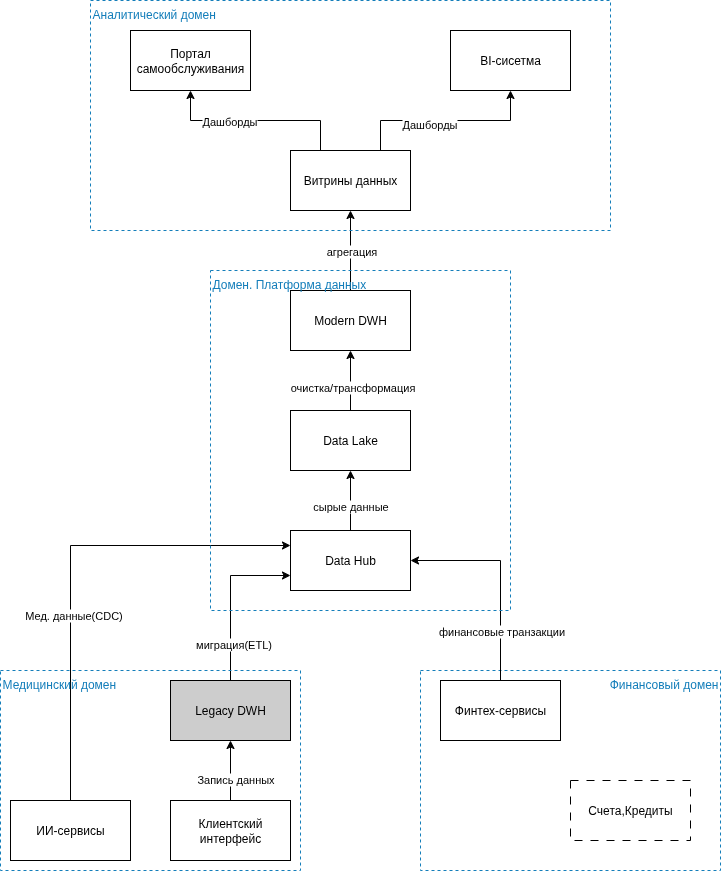

The diagram above was exported from draw.io. Its source (the exported page's mxGraphModel, read from the mxfile embedded in the PNG):
<mxGraphModel dx="2000" dy="1279" grid="1" gridSize="10" guides="1" tooltips="1" connect="1" arrows="1" fold="1" page="1" pageScale="1" pageWidth="850" pageHeight="1100" math="0" shadow="0">
  <root>
    <mxCell id="0" />
    <mxCell id="1" parent="0" />
    <mxCell id="IYo8vSI7UYJBPlXAT1v3-32" value="Финансовый домен" style="fillColor=none;strokeColor=#147EBA;dashed=1;verticalAlign=top;fontStyle=0;fontColor=#147EBA;whiteSpace=wrap;html=1;align=right;" vertex="1" parent="1">
      <mxGeometry x="460" y="690" width="300" height="200" as="geometry" />
    </mxCell>
    <mxCell id="IYo8vSI7UYJBPlXAT1v3-16" style="edgeStyle=orthogonalEdgeStyle;rounded=0;orthogonalLoop=1;jettySize=auto;html=1;exitX=0.5;exitY=0;exitDx=0;exitDy=0;entryX=0.5;entryY=1;entryDx=0;entryDy=0;" edge="1" parent="1" source="IYo8vSI7UYJBPlXAT1v3-1" target="IYo8vSI7UYJBPlXAT1v3-2">
      <mxGeometry relative="1" as="geometry" />
    </mxCell>
    <mxCell id="IYo8vSI7UYJBPlXAT1v3-23" value="очистка/трансформация" style="edgeLabel;html=1;align=center;verticalAlign=middle;resizable=0;points=[];" vertex="1" connectable="0" parent="IYo8vSI7UYJBPlXAT1v3-16">
      <mxGeometry x="-0.2" y="-1" relative="1" as="geometry">
        <mxPoint as="offset" />
      </mxGeometry>
    </mxCell>
    <mxCell id="IYo8vSI7UYJBPlXAT1v3-1" value="Data Lake" style="rounded=0;whiteSpace=wrap;html=1;" vertex="1" parent="1">
      <mxGeometry x="330" y="430" width="120" height="60" as="geometry" />
    </mxCell>
    <mxCell id="IYo8vSI7UYJBPlXAT1v3-17" style="edgeStyle=orthogonalEdgeStyle;rounded=0;orthogonalLoop=1;jettySize=auto;html=1;exitX=0.5;exitY=0;exitDx=0;exitDy=0;entryX=0.5;entryY=1;entryDx=0;entryDy=0;" edge="1" parent="1" source="IYo8vSI7UYJBPlXAT1v3-2" target="IYo8vSI7UYJBPlXAT1v3-4">
      <mxGeometry relative="1" as="geometry" />
    </mxCell>
    <mxCell id="IYo8vSI7UYJBPlXAT1v3-22" value="агрегация" style="edgeLabel;html=1;align=center;verticalAlign=middle;resizable=0;points=[];" vertex="1" connectable="0" parent="IYo8vSI7UYJBPlXAT1v3-17">
      <mxGeometry x="-0.2333" y="-3" relative="1" as="geometry">
        <mxPoint x="-3" y="-9" as="offset" />
      </mxGeometry>
    </mxCell>
    <mxCell id="IYo8vSI7UYJBPlXAT1v3-2" value="Modern DWH" style="rounded=0;whiteSpace=wrap;html=1;" vertex="1" parent="1">
      <mxGeometry x="330" y="310" width="120" height="60" as="geometry" />
    </mxCell>
    <mxCell id="IYo8vSI7UYJBPlXAT1v3-15" style="edgeStyle=orthogonalEdgeStyle;rounded=0;orthogonalLoop=1;jettySize=auto;html=1;exitX=0.5;exitY=0;exitDx=0;exitDy=0;entryX=0.5;entryY=1;entryDx=0;entryDy=0;" edge="1" parent="1" source="IYo8vSI7UYJBPlXAT1v3-3" target="IYo8vSI7UYJBPlXAT1v3-1">
      <mxGeometry relative="1" as="geometry" />
    </mxCell>
    <mxCell id="IYo8vSI7UYJBPlXAT1v3-24" value="сырые данные" style="edgeLabel;html=1;align=center;verticalAlign=middle;resizable=0;points=[];" vertex="1" connectable="0" parent="IYo8vSI7UYJBPlXAT1v3-15">
      <mxGeometry x="-0.1667" y="1" relative="1" as="geometry">
        <mxPoint as="offset" />
      </mxGeometry>
    </mxCell>
    <mxCell id="IYo8vSI7UYJBPlXAT1v3-3" value="Data Hub" style="rounded=0;whiteSpace=wrap;html=1;" vertex="1" parent="1">
      <mxGeometry x="330" y="550" width="120" height="60" as="geometry" />
    </mxCell>
    <mxCell id="IYo8vSI7UYJBPlXAT1v3-18" style="edgeStyle=orthogonalEdgeStyle;rounded=0;orthogonalLoop=1;jettySize=auto;html=1;exitX=0.75;exitY=0;exitDx=0;exitDy=0;entryX=0.5;entryY=1;entryDx=0;entryDy=0;" edge="1" parent="1" source="IYo8vSI7UYJBPlXAT1v3-4" target="IYo8vSI7UYJBPlXAT1v3-6">
      <mxGeometry relative="1" as="geometry" />
    </mxCell>
    <mxCell id="IYo8vSI7UYJBPlXAT1v3-20" value="Дашборды" style="edgeLabel;html=1;align=center;verticalAlign=middle;resizable=0;points=[];" vertex="1" connectable="0" parent="IYo8vSI7UYJBPlXAT1v3-18">
      <mxGeometry x="-0.1789" y="-3" relative="1" as="geometry">
        <mxPoint as="offset" />
      </mxGeometry>
    </mxCell>
    <mxCell id="IYo8vSI7UYJBPlXAT1v3-19" style="edgeStyle=orthogonalEdgeStyle;rounded=0;orthogonalLoop=1;jettySize=auto;html=1;exitX=0.25;exitY=0;exitDx=0;exitDy=0;entryX=0.5;entryY=1;entryDx=0;entryDy=0;" edge="1" parent="1" source="IYo8vSI7UYJBPlXAT1v3-4" target="IYo8vSI7UYJBPlXAT1v3-5">
      <mxGeometry relative="1" as="geometry" />
    </mxCell>
    <mxCell id="IYo8vSI7UYJBPlXAT1v3-21" value="Дашборды" style="edgeLabel;html=1;align=center;verticalAlign=middle;resizable=0;points=[];" vertex="1" connectable="0" parent="IYo8vSI7UYJBPlXAT1v3-19">
      <mxGeometry x="0.2842" relative="1" as="geometry">
        <mxPoint as="offset" />
      </mxGeometry>
    </mxCell>
    <mxCell id="IYo8vSI7UYJBPlXAT1v3-4" value="Витрины данных" style="rounded=0;whiteSpace=wrap;html=1;" vertex="1" parent="1">
      <mxGeometry x="330" y="170" width="120" height="60" as="geometry" />
    </mxCell>
    <mxCell id="IYo8vSI7UYJBPlXAT1v3-5" value="Портал самообслуживания" style="rounded=0;whiteSpace=wrap;html=1;" vertex="1" parent="1">
      <mxGeometry x="170" y="50" width="120" height="60" as="geometry" />
    </mxCell>
    <mxCell id="IYo8vSI7UYJBPlXAT1v3-6" value="BI-сисетма" style="rounded=0;whiteSpace=wrap;html=1;" vertex="1" parent="1">
      <mxGeometry x="490" y="50" width="120" height="60" as="geometry" />
    </mxCell>
    <mxCell id="IYo8vSI7UYJBPlXAT1v3-14" style="edgeStyle=orthogonalEdgeStyle;rounded=0;orthogonalLoop=1;jettySize=auto;html=1;exitX=0.5;exitY=0;exitDx=0;exitDy=0;entryX=1;entryY=0.5;entryDx=0;entryDy=0;" edge="1" parent="1" source="IYo8vSI7UYJBPlXAT1v3-7" target="IYo8vSI7UYJBPlXAT1v3-3">
      <mxGeometry relative="1" as="geometry" />
    </mxCell>
    <mxCell id="IYo8vSI7UYJBPlXAT1v3-26" value="финансовые транзакции" style="edgeLabel;html=1;align=center;verticalAlign=middle;resizable=0;points=[];" vertex="1" connectable="0" parent="IYo8vSI7UYJBPlXAT1v3-14">
      <mxGeometry x="-0.3625" y="-2" relative="1" as="geometry">
        <mxPoint x="-2" y="17" as="offset" />
      </mxGeometry>
    </mxCell>
    <mxCell id="IYo8vSI7UYJBPlXAT1v3-7" value="Финтех-сервисы" style="rounded=0;whiteSpace=wrap;html=1;" vertex="1" parent="1">
      <mxGeometry x="480" y="700" width="120" height="60" as="geometry" />
    </mxCell>
    <mxCell id="IYo8vSI7UYJBPlXAT1v3-12" style="edgeStyle=orthogonalEdgeStyle;rounded=0;orthogonalLoop=1;jettySize=auto;html=1;exitX=0.5;exitY=0;exitDx=0;exitDy=0;entryX=0.5;entryY=1;entryDx=0;entryDy=0;" edge="1" parent="1" source="IYo8vSI7UYJBPlXAT1v3-8" target="IYo8vSI7UYJBPlXAT1v3-10">
      <mxGeometry relative="1" as="geometry" />
    </mxCell>
    <mxCell id="IYo8vSI7UYJBPlXAT1v3-28" value="Запись данных" style="edgeLabel;html=1;align=center;verticalAlign=middle;resizable=0;points=[];" vertex="1" connectable="0" parent="IYo8vSI7UYJBPlXAT1v3-12">
      <mxGeometry x="-0.2667" y="-4" relative="1" as="geometry">
        <mxPoint as="offset" />
      </mxGeometry>
    </mxCell>
    <mxCell id="IYo8vSI7UYJBPlXAT1v3-8" value="Клиентский интерфейс" style="rounded=0;whiteSpace=wrap;html=1;" vertex="1" parent="1">
      <mxGeometry x="210" y="820" width="120" height="60" as="geometry" />
    </mxCell>
    <mxCell id="IYo8vSI7UYJBPlXAT1v3-13" style="edgeStyle=orthogonalEdgeStyle;rounded=0;orthogonalLoop=1;jettySize=auto;html=1;exitX=0.5;exitY=0;exitDx=0;exitDy=0;entryX=0;entryY=0.25;entryDx=0;entryDy=0;" edge="1" parent="1" source="IYo8vSI7UYJBPlXAT1v3-9" target="IYo8vSI7UYJBPlXAT1v3-3">
      <mxGeometry relative="1" as="geometry" />
    </mxCell>
    <mxCell id="IYo8vSI7UYJBPlXAT1v3-27" value="Мед. данные(CDC)" style="edgeLabel;html=1;align=center;verticalAlign=middle;resizable=0;points=[];" vertex="1" connectable="0" parent="IYo8vSI7UYJBPlXAT1v3-13">
      <mxGeometry x="-0.2188" y="-2" relative="1" as="geometry">
        <mxPoint as="offset" />
      </mxGeometry>
    </mxCell>
    <mxCell id="IYo8vSI7UYJBPlXAT1v3-9" value="ИИ-сервисы" style="rounded=0;whiteSpace=wrap;html=1;" vertex="1" parent="1">
      <mxGeometry x="50" y="820" width="120" height="60" as="geometry" />
    </mxCell>
    <mxCell id="IYo8vSI7UYJBPlXAT1v3-11" style="edgeStyle=orthogonalEdgeStyle;rounded=0;orthogonalLoop=1;jettySize=auto;html=1;exitX=0.5;exitY=0;exitDx=0;exitDy=0;entryX=0;entryY=0.75;entryDx=0;entryDy=0;" edge="1" parent="1" source="IYo8vSI7UYJBPlXAT1v3-10" target="IYo8vSI7UYJBPlXAT1v3-3">
      <mxGeometry relative="1" as="geometry" />
    </mxCell>
    <mxCell id="IYo8vSI7UYJBPlXAT1v3-25" value="миграция(ETL)" style="edgeLabel;html=1;align=center;verticalAlign=middle;resizable=0;points=[];" vertex="1" connectable="0" parent="IYo8vSI7UYJBPlXAT1v3-11">
      <mxGeometry x="-0.5478" y="-2" relative="1" as="geometry">
        <mxPoint as="offset" />
      </mxGeometry>
    </mxCell>
    <mxCell id="IYo8vSI7UYJBPlXAT1v3-10" value="Legacy DWH" style="rounded=0;whiteSpace=wrap;html=1;fillColor=#CDCDCD;" vertex="1" parent="1">
      <mxGeometry x="210" y="700" width="120" height="60" as="geometry" />
    </mxCell>
    <mxCell id="IYo8vSI7UYJBPlXAT1v3-31" value="Медицинский домен" style="fillColor=none;strokeColor=#147EBA;dashed=1;verticalAlign=top;fontStyle=0;fontColor=#147EBA;whiteSpace=wrap;html=1;align=left;" vertex="1" parent="1">
      <mxGeometry x="40" y="690" width="300" height="200" as="geometry" />
    </mxCell>
    <mxCell id="IYo8vSI7UYJBPlXAT1v3-33" value="Домен. Платформа данных" style="fillColor=none;strokeColor=#147EBA;dashed=1;verticalAlign=top;fontStyle=0;fontColor=#147EBA;whiteSpace=wrap;html=1;align=left;" vertex="1" parent="1">
      <mxGeometry x="250" y="290" width="300" height="340" as="geometry" />
    </mxCell>
    <mxCell id="IYo8vSI7UYJBPlXAT1v3-34" value="Аналитический домен" style="fillColor=none;strokeColor=#147EBA;dashed=1;verticalAlign=top;fontStyle=0;fontColor=#147EBA;whiteSpace=wrap;html=1;align=left;" vertex="1" parent="1">
      <mxGeometry x="130" y="20" width="520" height="230" as="geometry" />
    </mxCell>
    <mxCell id="IYo8vSI7UYJBPlXAT1v3-35" value="Счета,Кредиты" style="rounded=0;whiteSpace=wrap;html=1;dashed=1;dashPattern=8 8;" vertex="1" parent="1">
      <mxGeometry x="610" y="800" width="120" height="60" as="geometry" />
    </mxCell>
  </root>
</mxGraphModel>